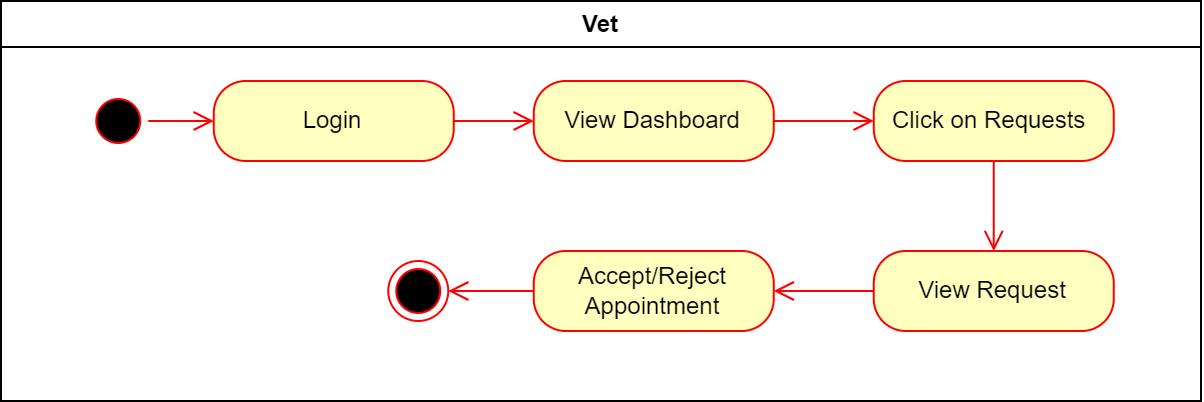

The diagram above was exported from draw.io. Its source (the exported page's mxGraphModel, read from the mxfile embedded in the PNG):
<mxGraphModel dx="-626" dy="761" grid="1" gridSize="10" guides="1" tooltips="1" connect="1" arrows="1" fold="1" page="1" pageScale="1" pageWidth="827" pageHeight="1169" math="0" shadow="0">
  <root>
    <mxCell id="0" />
    <mxCell id="1" parent="0" />
    <mxCell id="C0tloMjJUKPHT9BY0kcO-24" value="Vet" style="swimlane;whiteSpace=wrap" vertex="1" parent="1">
      <mxGeometry x="1720" y="80" width="600" height="200" as="geometry" />
    </mxCell>
    <mxCell id="C0tloMjJUKPHT9BY0kcO-1" value="Login" style="rounded=1;whiteSpace=wrap;html=1;arcSize=40;fontColor=#000000;fillColor=#ffffc0;strokeColor=#ff0000;" vertex="1" parent="C0tloMjJUKPHT9BY0kcO-24">
      <mxGeometry x="106.38000000000001" y="40" width="120" height="40" as="geometry" />
    </mxCell>
    <mxCell id="C0tloMjJUKPHT9BY0kcO-2" value="" style="edgeStyle=orthogonalEdgeStyle;html=1;verticalAlign=bottom;endArrow=open;endSize=8;strokeColor=#ff0000;rounded=0;" edge="1" source="C0tloMjJUKPHT9BY0kcO-1" parent="C0tloMjJUKPHT9BY0kcO-24">
      <mxGeometry relative="1" as="geometry">
        <mxPoint x="266.38" y="60" as="targetPoint" />
      </mxGeometry>
    </mxCell>
    <mxCell id="C0tloMjJUKPHT9BY0kcO-4" value="" style="ellipse;html=1;shape=startState;fillColor=#000000;strokeColor=#ff0000;" vertex="1" parent="C0tloMjJUKPHT9BY0kcO-24">
      <mxGeometry x="43.63" y="45" width="30" height="30" as="geometry" />
    </mxCell>
    <mxCell id="C0tloMjJUKPHT9BY0kcO-5" value="" style="edgeStyle=orthogonalEdgeStyle;html=1;verticalAlign=bottom;endArrow=open;endSize=8;strokeColor=#ff0000;rounded=0;" edge="1" source="C0tloMjJUKPHT9BY0kcO-4" parent="C0tloMjJUKPHT9BY0kcO-24" target="C0tloMjJUKPHT9BY0kcO-1">
      <mxGeometry relative="1" as="geometry">
        <mxPoint x="106.38000000000001" y="60" as="targetPoint" />
      </mxGeometry>
    </mxCell>
    <mxCell id="C0tloMjJUKPHT9BY0kcO-6" value="View Dashboard" style="rounded=1;whiteSpace=wrap;html=1;arcSize=40;fontColor=#000000;fillColor=#ffffc0;strokeColor=#ff0000;" vertex="1" parent="C0tloMjJUKPHT9BY0kcO-24">
      <mxGeometry x="266.38" y="40" width="120" height="40" as="geometry" />
    </mxCell>
    <mxCell id="C0tloMjJUKPHT9BY0kcO-7" value="" style="edgeStyle=orthogonalEdgeStyle;html=1;verticalAlign=bottom;endArrow=open;endSize=8;strokeColor=#ff0000;rounded=0;" edge="1" source="C0tloMjJUKPHT9BY0kcO-6" parent="C0tloMjJUKPHT9BY0kcO-24" target="C0tloMjJUKPHT9BY0kcO-8">
      <mxGeometry relative="1" as="geometry">
        <mxPoint x="436.38" y="60" as="targetPoint" />
      </mxGeometry>
    </mxCell>
    <mxCell id="C0tloMjJUKPHT9BY0kcO-8" value="Click on Requests&amp;nbsp;" style="rounded=1;whiteSpace=wrap;html=1;arcSize=40;fontColor=#000000;fillColor=#ffffc0;strokeColor=#ff0000;" vertex="1" parent="C0tloMjJUKPHT9BY0kcO-24">
      <mxGeometry x="436.38" y="40" width="120" height="40" as="geometry" />
    </mxCell>
    <mxCell id="C0tloMjJUKPHT9BY0kcO-9" value="" style="edgeStyle=orthogonalEdgeStyle;html=1;verticalAlign=bottom;endArrow=open;endSize=8;strokeColor=#ff0000;rounded=0;" edge="1" source="C0tloMjJUKPHT9BY0kcO-8" parent="C0tloMjJUKPHT9BY0kcO-24">
      <mxGeometry relative="1" as="geometry">
        <mxPoint x="496.38" y="125" as="targetPoint" />
      </mxGeometry>
    </mxCell>
    <mxCell id="C0tloMjJUKPHT9BY0kcO-12" value="View Request" style="rounded=1;whiteSpace=wrap;html=1;arcSize=40;fontColor=#000000;fillColor=#ffffc0;strokeColor=#ff0000;" vertex="1" parent="C0tloMjJUKPHT9BY0kcO-24">
      <mxGeometry x="436.38" y="125" width="120" height="40" as="geometry" />
    </mxCell>
    <mxCell id="C0tloMjJUKPHT9BY0kcO-13" value="" style="edgeStyle=orthogonalEdgeStyle;html=1;verticalAlign=bottom;endArrow=open;endSize=8;strokeColor=#ff0000;rounded=0;" edge="1" source="C0tloMjJUKPHT9BY0kcO-12" parent="C0tloMjJUKPHT9BY0kcO-24" target="C0tloMjJUKPHT9BY0kcO-14">
      <mxGeometry relative="1" as="geometry">
        <mxPoint x="496.38" y="225" as="targetPoint" />
      </mxGeometry>
    </mxCell>
    <mxCell id="C0tloMjJUKPHT9BY0kcO-14" value="Accept/Reject Appointment" style="rounded=1;whiteSpace=wrap;html=1;arcSize=40;fontColor=#000000;fillColor=#ffffc0;strokeColor=#ff0000;" vertex="1" parent="C0tloMjJUKPHT9BY0kcO-24">
      <mxGeometry x="266.38" y="125" width="120" height="40" as="geometry" />
    </mxCell>
    <mxCell id="C0tloMjJUKPHT9BY0kcO-48" value="" style="ellipse;html=1;shape=endState;fillColor=#000000;strokeColor=#ff0000;" vertex="1" parent="C0tloMjJUKPHT9BY0kcO-24">
      <mxGeometry x="193.63" y="130" width="30" height="30" as="geometry" />
    </mxCell>
    <mxCell id="C0tloMjJUKPHT9BY0kcO-49" value="" style="edgeStyle=orthogonalEdgeStyle;html=1;verticalAlign=bottom;endArrow=open;endSize=8;strokeColor=#ff0000;rounded=0;" edge="1" parent="C0tloMjJUKPHT9BY0kcO-24" source="C0tloMjJUKPHT9BY0kcO-14" target="C0tloMjJUKPHT9BY0kcO-48">
      <mxGeometry relative="1" as="geometry">
        <mxPoint x="396.63" y="155" as="targetPoint" />
        <mxPoint x="243.63" y="150" as="sourcePoint" />
      </mxGeometry>
    </mxCell>
  </root>
</mxGraphModel>